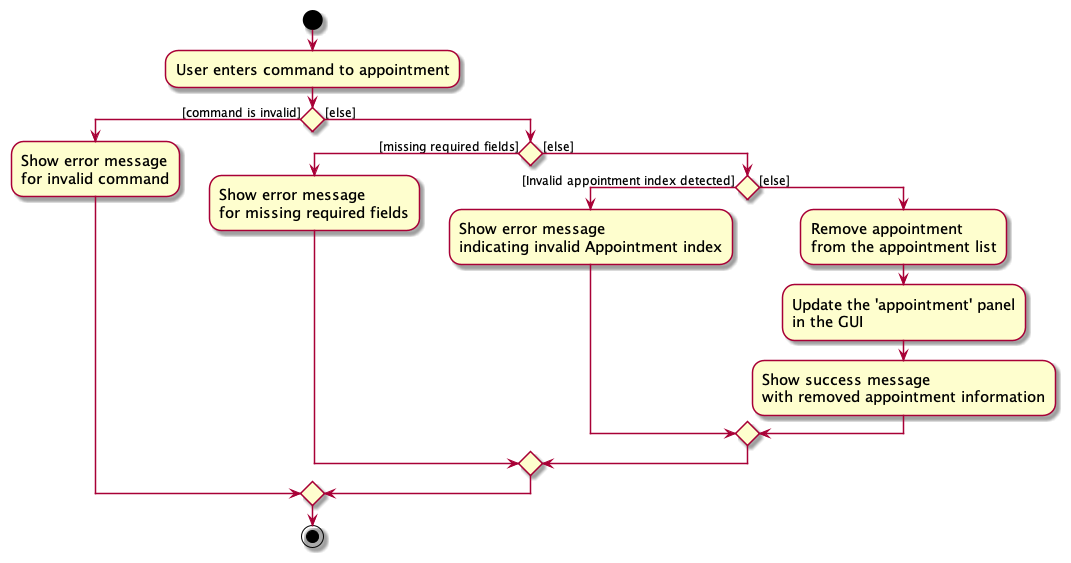

The diagram above was rendered by PlantUML. Its source (embedded in the PNG):
@startuml
skin rose
skinparam ActivityFontSize 15
skinparam ArrowFontSize 12

start
:User enters command to appointment;

if () then ([command is invalid])
    :Show error message\nfor invalid command;
else ([else])
    if () then ([missing required fields])
        :Show error message\nfor missing required fields;
    else ([else])
        if () then ([Invalid appointment index detected])
            :Show error message\nindicating invalid Appointment index;
            else ([else])
                 :Remove appointment\nfrom the appointment list;
                 :Update the 'appointment' panel\nin the GUI;
                 :Show success message\nwith removed appointment information;
        endif;
    endif
endif

stop
@enduml